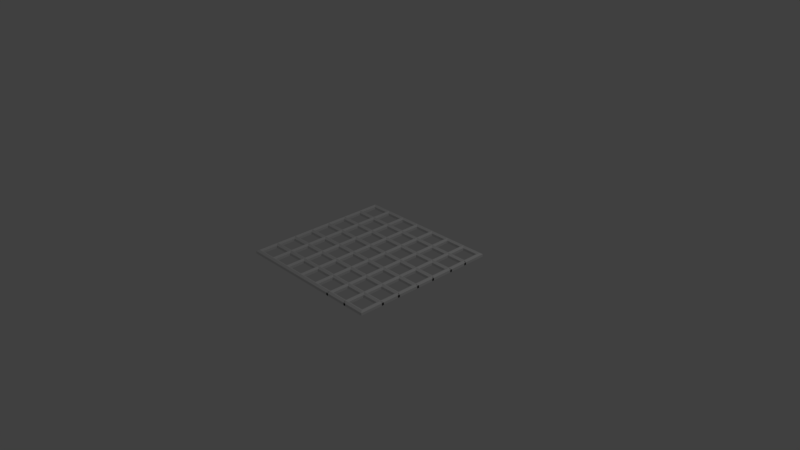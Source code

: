 # Source: grid.blend  (saved by Blender 2.79.0; exported with 4.5.12 LTS)
import bpy
from mathutils import Matrix  # noqa: F401  (used for matrix-valued properties, if any)

bpy.ops.wm.read_factory_settings(use_empty=True)
scene = bpy.context.scene
scene.name = 'Scene'

# ---- collections
col_collection_1 = bpy.data.collections.new('Collection 1'); scene.collection.children.link(col_collection_1)

# ---- world
world_world = bpy.data.worlds.new('World'); scene.world = world_world
world_world.color = (0.05088, 0.05088, 0.05088)
world_world.use_sun_shadow = False
world_world.sun_shadow_jitter_overblur = 0.0
world_world.cycles.sampling_method = 'MANUAL'

# ---- cameras
cam_camera = bpy.data.cameras.new('Camera')
cam_camera.clip_end = 100.0
cam_camera.lens = 35.0
cam_camera.sensor_width = 32.0
cam_camera.sensor_height = 18.0
cam_camera.ortho_scale = 7.314
cam_camera.dof.focus_distance = 0.0
cam_camera.dof.aperture_fstop = 128.0

# ---- lights
light_lamp = bpy.data.lights.new('Lamp', 'POINT')
light_lamp.transmission_factor = 0.0
light_lamp.cutoff_distance = 30.0
light_lamp.energy = 100.0
light_lamp.shadow_buffer_clip_start = 1.001
light_lamp.shadow_soft_size = 0.1
light_lamp.shadow_maximum_resolution = 0.006
light_lamp.use_absolute_resolution = True

# ---- meshes
me_cugrid = bpy.data.meshes.new('CUGrid')
me_cugrid.from_pydata([(-0.7143, 1.0, 0.03492), (-0.684, 1.0, 0.01746), (-0.684, 1.0, -0.01746), (-0.7445, 1.0, -0.01746), (-0.7445, 1.0, 0.01746), (-0.7143, 0.7143, 0.03492), (-0.684, 0.7445, 0.01746), (-0.684, 0.7445, -0.01746), (-0.7445, 0.684, -0.01746), (-0.7445, 0.684, 0.01746), (-0.4286, 0.7143, 0.03492), (-0.4286, 0.7445, 0.01746), (-0.4286, 0.7445, -0.01746), (-0.4286, 0.684, -0.01746), (-0.4286, 0.684, 0.01746), (-0.1429, 0.7143, 0.03492), (-0.1429, 0.7445, 0.01746), (-0.1429, 0.7445, -0.01746), (-0.1429, 0.684, -0.01746), (-0.1429, 0.684, 0.01746), (0.1429, 0.7143, 0.03492), (0.1429, 0.7445, 0.01746), (0.1429, 0.7445, -0.01746), (0.1429, 0.684, -0.01746), (0.1429, 0.684, 0.01746), (0.4286, 0.7143, 0.03492), (0.4286, 0.7445, 0.01746), (0.4286, 0.7445, -0.01746), (0.4286, 0.684, -0.01746), (0.4286, 0.684, 0.01746), (0.7143, 0.7143, 0.03492), (0.7143, 0.7445, 0.01746), (0.7143, 0.7445, -0.01746), (0.7143, 0.684, -0.01746), (0.7143, 0.684, 0.01746), (1.0, 0.7143, 0.03492), (0.9698, 0.7445, 0.01746), (0.9698, 0.7445, -0.01746), (1.03, 0.684, -0.01746), (1.03, 0.684, 0.01746), (1.0, 1.0, 0.03492), (0.9698, 0.9698, 0.01746), (0.9698, 0.9698, -0.01746), (1.03, 1.03, -0.01746), (1.03, 1.03, 0.01746), (0.7143, 1.0, 0.03492), (0.7143, 0.9698, 0.01746), (0.7143, 0.9698, -0.01746), (0.7143, 1.03, -0.01746), (0.7143, 1.03, 0.01746), (0.4286, 1.0, 0.03492), (0.4286, 0.9698, 0.01746), (0.4286, 0.9698, -0.01746), (0.4286, 1.03, -0.01746), (0.4286, 1.03, 0.01746), (0.1429, 1.0, 0.03492), (0.1429, 0.9698, 0.01746), (0.1429, 0.9698, -0.01746), (0.1429, 1.03, -0.01746), (0.1429, 1.03, 0.01746), (-0.1429, 1.0, 0.03492), (-0.1429, 0.9698, 0.01746), (-0.1429, 0.9698, -0.01746), (-0.1429, 1.03, -0.01746), (-0.1429, 1.03, 0.01746), (-0.4286, 1.0, 0.03492), (-0.4286, 0.9698, 0.01746), (-0.4286, 0.9698, -0.01746), (-0.4286, 1.03, -0.01746), (-0.4286, 1.03, 0.01746), (-0.7143, 1.0, 0.03492), (-0.7143, 0.9698, 0.01746), (-0.7143, 0.9698, -0.01746), (-0.7143, 1.03, -0.01746), (-0.7143, 1.03, 0.01746), (-1.0, 1.0, 0.03492), (-0.9698, 0.9698, 0.01746), (-0.9698, 0.9698, -0.01746), (-1.03, 1.03, -0.01746), (-1.03, 1.03, 0.01746), (-1.0, 0.7143, 0.03492), (-0.9698, 0.7445, 0.01746), (-0.9698, 0.7445, -0.01746), (-1.03, 0.684, -0.01746), (-1.03, 0.684, 0.01746), (-0.7143, 0.7143, 0.03492), (-0.684, 0.7445, 0.01746), (-0.684, 0.7445, -0.01746), (-0.7445, 0.684, -0.01746), (-0.7445, 0.684, 0.01746), (-0.7143, 0.4286, 0.03492), (-0.684, 0.4588, 0.01746), (-0.684, 0.4588, -0.01746), (-0.7445, 0.3983, -0.01746), (-0.7445, 0.3983, 0.01746), (-0.4286, 0.4286, 0.03492), (-0.3983, 0.4588, 0.01746), (-0.3983, 0.4588, -0.01746), (-0.4588, 0.3983, -0.01746), (-0.4588, 0.3983, 0.01746), (-0.4286, 0.1429, 0.03492), (-0.3983, 0.1731, 0.01746), (-0.3983, 0.1731, -0.01746), (-0.4588, 0.1126, -0.01746), (-0.4588, 0.1126, 0.01746), (-0.1429, 0.1429, 0.03492), (-0.1126, 0.1731, 0.01746), (-0.1126, 0.1731, -0.01746), (-0.1731, 0.1126, -0.01746), (-0.1731, 0.1126, 0.01746), (-0.1429, -0.1429, 0.03492), (-0.1126, -0.1126, 0.01746), (-0.1126, -0.1126, -0.01746), (-0.1731, -0.1731, -0.01746), (-0.1731, -0.1731, 0.01746), (0.1429, -0.1429, 0.03492), (0.1731, -0.1126, 0.01746), (0.1731, -0.1126, -0.01746), (0.1126, -0.1731, -0.01746), (0.1126, -0.1731, 0.01746), (0.1429, -0.4286, 0.03492), (0.1731, -0.3983, 0.01746), (0.1731, -0.3983, -0.01746), (0.1126, -0.4588, -0.01746), (0.1126, -0.4588, 0.01746), (0.4286, -0.4286, 0.03492), (0.4588, -0.3983, 0.01746), (0.4588, -0.3983, -0.01746), (0.3983, -0.4588, -0.01746), (0.3983, -0.4588, 0.01746), (0.4286, -0.7143, 0.03492), (0.4588, -0.684, 0.01746), (0.4588, -0.684, -0.01746), (0.3983, -0.7445, -0.01746), (0.3983, -0.7445, 0.01746), (0.7143, -0.7143, 0.03492), (0.7445, -0.684, 0.01746), (0.7445, -0.684, -0.01746), (0.684, -0.7445, -0.01746), (0.684, -0.7445, 0.01746), (0.7143, -1.0, 0.03492), (0.7445, -1.03, 0.01746), (0.7445, -1.03, -0.01746), (0.684, -0.9698, -0.01746), (0.684, -0.9698, 0.01746), (0.4286, -1.0, 0.03492), (0.3983, -1.03, 0.01746), (0.3983, -1.03, -0.01746), (0.4588, -0.9698, -0.01746), (0.4588, -0.9698, 0.01746), (0.4286, -0.7143, 0.03492), (0.3983, -0.7445, 0.01746), (0.3983, -0.7445, -0.01746), (0.4588, -0.684, -0.01746), (0.4588, -0.684, 0.01746), (0.1429, -0.7143, 0.03492), (0.1429, -0.7445, 0.01746), (0.1429, -0.7445, -0.01746), (0.1429, -0.684, -0.01746), (0.1429, -0.684, 0.01746), (-0.1429, -0.7143, 0.03492), (-0.1429, -0.7445, 0.01746), (-0.1429, -0.7445, -0.01746), (-0.1429, -0.684, -0.01746), (-0.1429, -0.684, 0.01746), (-0.4286, -0.7143, 0.03492), (-0.4286, -0.7445, 0.01746), (-0.4286, -0.7445, -0.01746), (-0.4286, -0.684, -0.01746), (-0.4286, -0.684, 0.01746), (-0.7143, -0.7143, 0.03492), (-0.7143, -0.7445, 0.01746), (-0.7143, -0.7445, -0.01746), (-0.7143, -0.684, -0.01746), (-0.7143, -0.684, 0.01746), (-1.0, -0.7143, 0.03492), (-0.9698, -0.7445, 0.01746), (-0.9698, -0.7445, -0.01746), (-1.03, -0.684, -0.01746), (-1.03, -0.684, 0.01746), (-1.0, -1.0, 0.03492), (-0.9698, -0.9698, 0.01746), (-0.9698, -0.9698, -0.01746), (-1.03, -1.03, -0.01746), (-1.03, -1.03, 0.01746), (-0.7143, -1.0, 0.03492), (-0.7143, -0.9698, 0.01746), (-0.7143, -0.9698, -0.01746), (-0.7143, -1.03, -0.01746), (-0.7143, -1.03, 0.01746), (-0.4286, -1.0, 0.03492), (-0.4286, -0.9698, 0.01746), (-0.4286, -0.9698, -0.01746), (-0.4286, -1.03, -0.01746), (-0.4286, -1.03, 0.01746), (-0.1429, -1.0, 0.03492), (-0.1429, -0.9698, 0.01746), (-0.1429, -0.9698, -0.01746), (-0.1429, -1.03, -0.01746), (-0.1429, -1.03, 0.01746), (0.1429, -1.0, 0.03492), (0.1429, -0.9698, 0.01746), (0.1429, -0.9698, -0.01746), (0.1429, -1.03, -0.01746), (0.1429, -1.03, 0.01746), (0.4286, -1.0, 0.03492), (0.4286, -0.9698, 0.01746), (0.4286, -0.9698, -0.01746), (0.4286, -1.03, -0.01746), (0.4286, -1.03, 0.01746), (-0.1429, 1.0, 0.03492), (-0.1126, 1.0, 0.01746), (-0.1126, 1.0, -0.01746), (-0.1731, 1.0, -0.01746), (-0.1731, 1.0, 0.01746), (-0.1429, 0.7143, 0.03492), (-0.1126, 0.7143, 0.01746), (-0.1126, 0.7143, -0.01746), (-0.1731, 0.7143, -0.01746), (-0.1731, 0.7143, 0.01746), (-0.1429, 0.4286, 0.03492), (-0.1126, 0.4286, 0.01746), (-0.1126, 0.4286, -0.01746), (-0.1731, 0.4286, -0.01746), (-0.1731, 0.4286, 0.01746), (-0.1429, 0.1429, 0.03492), (-0.1126, 0.1731, 0.01746), (-0.1126, 0.1731, -0.01746), (-0.1731, 0.1126, -0.01746), (-0.1731, 0.1126, 0.01746), (0.1429, 0.1429, 0.03492), (0.1429, 0.1731, 0.01746), (0.1429, 0.1731, -0.01746), (0.1429, 0.1126, -0.01746), (0.1429, 0.1126, 0.01746), (0.4286, 0.1429, 0.03492), (0.4286, 0.1731, 0.01746), (0.4286, 0.1731, -0.01746), (0.4286, 0.1126, -0.01746), (0.4286, 0.1126, 0.01746), (0.7143, 0.1429, 0.03492), (0.7143, 0.1731, 0.01746), (0.7143, 0.1731, -0.01746), (0.7143, 0.1126, -0.01746), (0.7143, 0.1126, 0.01746), (1.0, 0.1429, 0.03492), (0.9698, 0.1731, 0.01746), (0.9698, 0.1731, -0.01746), (1.03, 0.1126, -0.01746), (1.03, 0.1126, 0.01746), (1.0, 0.4286, 0.03492), (0.9698, 0.3983, 0.01746), (0.9698, 0.3983, -0.01746), (1.03, 0.4588, -0.01746), (1.03, 0.4588, 0.01746), (0.7143, 0.4286, 0.03492), (0.684, 0.3983, 0.01746), (0.684, 0.3983, -0.01746), (0.7445, 0.4588, -0.01746), (0.7445, 0.4588, 0.01746), (0.7143, 0.7143, 0.03492), (0.684, 0.7143, 0.01746), (0.684, 0.7143, -0.01746), (0.7445, 0.7143, -0.01746), (0.7445, 0.7143, 0.01746), (0.7143, 1.0, 0.03492), (0.684, 1.0, 0.01746), (0.684, 1.0, -0.01746), (0.7445, 1.0, -0.01746), (0.7445, 1.0, 0.01746), (-0.4286, 1.0, 0.03492), (-0.3983, 1.0, 0.01746), (-0.3983, 1.0, -0.01746), (-0.4588, 1.0, -0.01746), (-0.4588, 1.0, 0.01746), (-0.4286, 0.7143, 0.03492), (-0.3983, 0.7143, 0.01746), (-0.3983, 0.7143, -0.01746), (-0.4588, 0.7143, -0.01746), (-0.4588, 0.7143, 0.01746), (-0.4286, 0.4286, 0.03492), (-0.3983, 0.4588, 0.01746), (-0.3983, 0.4588, -0.01746), (-0.4588, 0.3983, -0.01746), (-0.4588, 0.3983, 0.01746), (-0.1429, 0.4286, 0.03492), (-0.1429, 0.4588, 0.01746), (-0.1429, 0.4588, -0.01746), (-0.1429, 0.3983, -0.01746), (-0.1429, 0.3983, 0.01746), (0.1429, 0.4286, 0.03492), (0.1429, 0.4588, 0.01746), (0.1429, 0.4588, -0.01746), (0.1429, 0.3983, -0.01746), (0.1429, 0.3983, 0.01746), (0.4286, 0.4286, 0.03492), (0.4588, 0.4588, 0.01746), (0.4588, 0.4588, -0.01746), (0.3983, 0.3983, -0.01746), (0.3983, 0.3983, 0.01746), (0.4286, 0.1429, 0.03492), (0.4588, 0.1429, 0.01746), (0.4588, 0.1429, -0.01746), (0.3983, 0.1429, -0.01746), (0.3983, 0.1429, 0.01746), (0.4286, -0.1429, 0.03492), (0.4588, -0.1429, 0.01746), (0.4588, -0.1429, -0.01746), (0.3983, -0.1429, -0.01746), (0.3983, -0.1429, 0.01746), (0.4286, -0.4286, 0.03492), (0.4588, -0.3983, 0.01746), (0.4588, -0.3983, -0.01746), (0.3983, -0.4588, -0.01746), (0.3983, -0.4588, 0.01746), (0.7143, -0.4286, 0.03492), (0.7143, -0.3983, 0.01746), (0.7143, -0.3983, -0.01746), (0.7143, -0.4588, -0.01746), (0.7143, -0.4588, 0.01746), (1.0, -0.4286, 0.03492), (0.9698, -0.3983, 0.01746), (0.9698, -0.3983, -0.01746), (1.03, -0.4588, -0.01746), (1.03, -0.4588, 0.01746), (1.0, -0.1429, 0.03492), (0.9698, -0.1731, 0.01746), (0.9698, -0.1731, -0.01746), (1.03, -0.1126, -0.01746), (1.03, -0.1126, 0.01746), (0.7143, -0.1429, 0.03492), (0.684, -0.1731, 0.01746), (0.684, -0.1731, -0.01746), (0.7445, -0.1126, -0.01746), (0.7445, -0.1126, 0.01746), (0.7143, 0.1429, 0.03492), (0.684, 0.1429, 0.01746), (0.684, 0.1429, -0.01746), (0.7445, 0.1429, -0.01746), (0.7445, 0.1429, 0.01746), (0.7143, 0.4286, 0.03492), (0.684, 0.3983, 0.01746), (0.684, 0.3983, -0.01746), (0.7445, 0.4588, -0.01746), (0.7445, 0.4588, 0.01746), (0.4286, 0.4286, 0.03492), (0.3983, 0.3983, 0.01746), (0.3983, 0.3983, -0.01746), (0.4588, 0.4588, -0.01746), (0.4588, 0.4588, 0.01746), (0.4286, 0.7143, 0.03492), (0.3983, 0.7143, 0.01746), (0.3983, 0.7143, -0.01746), (0.4588, 0.7143, -0.01746), (0.4588, 0.7143, 0.01746), (0.4286, 1.0, 0.03492), (0.3983, 1.0, 0.01746), (0.3983, 1.0, -0.01746), (0.4588, 1.0, -0.01746), (0.4588, 1.0, 0.01746), (0.7143, -1.0, 0.03492), (0.7143, -0.9698, 0.01746), (0.7143, -0.9698, -0.01746), (0.7143, -1.03, -0.01746), (0.7143, -1.03, 0.01746), (1.0, -1.0, 0.03492), (0.9698, -0.9698, 0.01746), (0.9698, -0.9698, -0.01746), (1.03, -1.03, -0.01746), (1.03, -1.03, 0.01746), (1.0, -0.7143, 0.03492), (0.9698, -0.7445, 0.01746), (0.9698, -0.7445, -0.01746), (1.03, -0.684, -0.01746), (1.03, -0.684, 0.01746), (0.7143, -0.7143, 0.03492), (0.684, -0.7445, 0.01746), (0.684, -0.7445, -0.01746), (0.7445, -0.684, -0.01746), (0.7445, -0.684, 0.01746), (0.7143, -0.4286, 0.03492), (0.684, -0.4286, 0.01746), (0.684, -0.4286, -0.01746), (0.7445, -0.4286, -0.01746), (0.7445, -0.4286, 0.01746), (0.7143, -0.1429, 0.03492), (0.684, -0.1731, 0.01746), (0.684, -0.1731, -0.01746), (0.7445, -0.1126, -0.01746), (0.7445, -0.1126, 0.01746), (0.4286, -0.1429, 0.03492), (0.4286, -0.1731, 0.01746), (0.4286, -0.1731, -0.01746), (0.4286, -0.1126, -0.01746), (0.4286, -0.1126, 0.01746), (0.1429, -0.1429, 0.03492), (0.1126, -0.1731, 0.01746), (0.1126, -0.1731, -0.01746), (0.1731, -0.1126, -0.01746), (0.1731, -0.1126, 0.01746), (0.1429, 0.1429, 0.03492), (0.1126, 0.1429, 0.01746), (0.1126, 0.1429, -0.01746), (0.1731, 0.1429, -0.01746), (0.1731, 0.1429, 0.01746), (0.1429, 0.4286, 0.03492), (0.1126, 0.4286, 0.01746), (0.1126, 0.4286, -0.01746), (0.1731, 0.4286, -0.01746), (0.1731, 0.4286, 0.01746), (0.1429, 0.7143, 0.03492), (0.1126, 0.7143, 0.01746), (0.1126, 0.7143, -0.01746), (0.1731, 0.7143, -0.01746), (0.1731, 0.7143, 0.01746), (0.1429, 1.0, 0.03492), (0.1126, 1.0, 0.01746), (0.1126, 1.0, -0.01746), (0.1731, 1.0, -0.01746), (0.1731, 1.0, 0.01746), (1.0, 0.4286, 0.03492), (0.9698, 0.4286, 0.01746), (0.9698, 0.4286, -0.01746), (1.03, 0.4286, -0.01746), (1.03, 0.4286, 0.01746), (1.0, 0.7143, 0.03492), (0.9698, 0.7143, 0.01746), (0.9698, 0.7143, -0.01746), (1.03, 0.7143, -0.01746), (1.03, 0.7143, 0.01746), (-1.0, 0.7143, 0.03492), (-0.9698, 0.7143, 0.01746), (-0.9698, 0.7143, -0.01746), (-1.03, 0.7143, -0.01746), (-1.03, 0.7143, 0.01746), (-1.0, 0.4286, 0.03492), (-0.9698, 0.4588, 0.01746), (-0.9698, 0.4588, -0.01746), (-1.03, 0.3983, -0.01746), (-1.03, 0.3983, 0.01746), (-0.7143, 0.4286, 0.03492), (-0.684, 0.4588, 0.01746), (-0.684, 0.4588, -0.01746), (-0.7445, 0.3983, -0.01746), (-0.7445, 0.3983, 0.01746), (-0.7143, 0.1429, 0.03492), (-0.684, 0.1731, 0.01746), (-0.684, 0.1731, -0.01746), (-0.7445, 0.1126, -0.01746), (-0.7445, 0.1126, 0.01746), (-0.4286, 0.1429, 0.03492), (-0.3983, 0.1731, 0.01746), (-0.3983, 0.1731, -0.01746), (-0.4588, 0.1126, -0.01746), (-0.4588, 0.1126, 0.01746), (-0.4286, -0.1429, 0.03492), (-0.3983, -0.1126, 0.01746), (-0.3983, -0.1126, -0.01746), (-0.4588, -0.1731, -0.01746), (-0.4588, -0.1731, 0.01746), (-0.1429, -0.1429, 0.03492), (-0.1126, -0.1126, 0.01746), (-0.1126, -0.1126, -0.01746), (-0.1731, -0.1731, -0.01746), (-0.1731, -0.1731, 0.01746), (-0.1429, -0.4286, 0.03492), (-0.1126, -0.3983, 0.01746), (-0.1126, -0.3983, -0.01746), (-0.1731, -0.4588, -0.01746), (-0.1731, -0.4588, 0.01746), (0.1429, -0.4286, 0.03492), (0.1731, -0.3983, 0.01746), (0.1731, -0.3983, -0.01746), (0.1126, -0.4588, -0.01746), (0.1126, -0.4588, 0.01746), (0.1429, -0.7143, 0.03492), (0.1731, -0.7143, 0.01746), (0.1731, -0.7143, -0.01746), (0.1126, -0.7143, -0.01746), (0.1126, -0.7143, 0.01746), (0.1429, -1.0, 0.03492), (0.1731, -1.0, 0.01746), (0.1731, -1.0, -0.01746), (0.1126, -1.0, -0.01746), (0.1126, -1.0, 0.01746), (-1.0, 0.4286, 0.03492), (-0.9698, 0.4286, 0.01746), (-0.9698, 0.4286, -0.01746), (-1.03, 0.4286, -0.01746), (-1.03, 0.4286, 0.01746), (-1.0, 0.1429, 0.03492), (-0.9698, 0.1731, 0.01746), (-0.9698, 0.1731, -0.01746), (-1.03, 0.1126, -0.01746), (-1.03, 0.1126, 0.01746), (-0.7143, 0.1429, 0.03492), (-0.684, 0.1731, 0.01746), (-0.684, 0.1731, -0.01746), (-0.7445, 0.1126, -0.01746), (-0.7445, 0.1126, 0.01746), (-0.7143, -0.1429, 0.03492), (-0.684, -0.1126, 0.01746), (-0.684, -0.1126, -0.01746), (-0.7445, -0.1731, -0.01746), (-0.7445, -0.1731, 0.01746), (-0.4286, -0.1429, 0.03492), (-0.3983, -0.1126, 0.01746), (-0.3983, -0.1126, -0.01746), (-0.4588, -0.1731, -0.01746), (-0.4588, -0.1731, 0.01746), (-0.4286, -0.4286, 0.03492), (-0.3983, -0.3983, 0.01746), (-0.3983, -0.3983, -0.01746), (-0.4588, -0.4588, -0.01746), (-0.4588, -0.4588, 0.01746), (-0.1429, -0.4286, 0.03492), (-0.1126, -0.3983, 0.01746), (-0.1126, -0.3983, -0.01746), (-0.1731, -0.4588, -0.01746), (-0.1731, -0.4588, 0.01746), (-0.1429, -0.7143, 0.03492), (-0.1126, -0.7143, 0.01746), (-0.1126, -0.7143, -0.01746), (-0.1731, -0.7143, -0.01746), (-0.1731, -0.7143, 0.01746), (-0.1429, -1.0, 0.03492), (-0.1126, -1.0, 0.01746), (-0.1126, -1.0, -0.01746), (-0.1731, -1.0, -0.01746), (-0.1731, -1.0, 0.01746), (1.0, -0.1429, 0.03492), (0.9698, -0.1429, 0.01746), (0.9698, -0.1429, -0.01746), (1.03, -0.1429, -0.01746), (1.03, -0.1429, 0.01746), (1.0, 0.1429, 0.03492), (0.9698, 0.1429, 0.01746), (0.9698, 0.1429, -0.01746), (1.03, 0.1429, -0.01746), (1.03, 0.1429, 0.01746), (-1.0, 0.1429, 0.03492), (-0.9698, 0.1429, 0.01746), (-0.9698, 0.1429, -0.01746), (-1.03, 0.1429, -0.01746), (-1.03, 0.1429, 0.01746), (-1.0, -0.1429, 0.03492), (-0.9698, -0.1126, 0.01746), (-0.9698, -0.1126, -0.01746), (-1.03, -0.1731, -0.01746), (-1.03, -0.1731, 0.01746), (-0.7143, -0.1429, 0.03492), (-0.684, -0.1126, 0.01746), (-0.684, -0.1126, -0.01746), (-0.7445, -0.1731, -0.01746), (-0.7445, -0.1731, 0.01746), (-0.7143, -0.4286, 0.03492), (-0.684, -0.3983, 0.01746), (-0.684, -0.3983, -0.01746), (-0.7445, -0.4588, -0.01746), (-0.7445, -0.4588, 0.01746), (-0.4286, -0.4286, 0.03492), (-0.3983, -0.3983, 0.01746), (-0.3983, -0.3983, -0.01746), (-0.4588, -0.4588, -0.01746), (-0.4588, -0.4588, 0.01746), (-0.4286, -0.7143, 0.03492), (-0.3983, -0.7143, 0.01746), (-0.3983, -0.7143, -0.01746), (-0.4588, -0.7143, -0.01746), (-0.4588, -0.7143, 0.01746), (-0.4286, -1.0, 0.03492), (-0.3983, -1.0, 0.01746), (-0.3983, -1.0, -0.01746), (-0.4588, -1.0, -0.01746), (-0.4588, -1.0, 0.01746), (-1.0, -0.1429, 0.03492), (-0.9698, -0.1429, 0.01746), (-0.9698, -0.1429, -0.01746), (-1.03, -0.1429, -0.01746), (-1.03, -0.1429, 0.01746), (-1.0, -0.4286, 0.03492), (-0.9698, -0.3983, 0.01746), (-0.9698, -0.3983, -0.01746), (-1.03, -0.4588, -0.01746), (-1.03, -0.4588, 0.01746), (-0.7143, -0.4286, 0.03492), (-0.684, -0.3983, 0.01746), (-0.684, -0.3983, -0.01746), (-0.7445, -0.4588, -0.01746), (-0.7445, -0.4588, 0.01746), (-0.7143, -0.7143, 0.03492), (-0.684, -0.7143, 0.01746), (-0.684, -0.7143, -0.01746), (-0.7445, -0.7143, -0.01746), (-0.7445, -0.7143, 0.01746), (-0.7143, -1.0, 0.03492), (-0.684, -1.0, 0.01746), (-0.684, -1.0, -0.01746), (-0.7445, -1.0, -0.01746), (-0.7445, -1.0, 0.01746), (1.0, -0.7143, 0.03492), (0.9698, -0.7143, 0.01746), (0.9698, -0.7143, -0.01746), (1.03, -0.7143, -0.01746), (1.03, -0.7143, 0.01746), (1.0, -0.4286, 0.03492), (0.9698, -0.4286, 0.01746), (0.9698, -0.4286, -0.01746), (1.03, -0.4286, -0.01746), (1.03, -0.4286, 0.01746), (-1.0, -0.4286, 0.03492), (-0.9698, -0.4286, 0.01746), (-0.9698, -0.4286, -0.01746), (-1.03, -0.4286, -0.01746), (-1.03, -0.4286, 0.01746), (-1.0, -0.7143, 0.03492), (-0.9698, -0.7143, 0.01746), (-0.9698, -0.7143, -0.01746), (-1.03, -0.7143, -0.01746), (-1.03, -0.7143, 0.01746)], [], [(0, 4, 9, 5), (1, 0, 5, 6), (2, 1, 6, 7), (4, 3, 8, 9), (5, 9, 14, 10), (6, 5, 10, 11), (7, 6, 11, 12), (9, 8, 13, 14), (10, 14, 19, 15), (11, 10, 15, 16), (12, 11, 16, 17), (14, 13, 18, 19), (15, 19, 24, 20), (16, 15, 20, 21), (17, 16, 21, 22), (19, 18, 23, 24), (20, 24, 29, 25), (21, 20, 25, 26), (22, 21, 26, 27), (24, 23, 28, 29), (25, 29, 34, 30), (26, 25, 30, 31), (27, 26, 31, 32), (29, 28, 33, 34), (30, 34, 39, 35), (31, 30, 35, 36), (32, 31, 36, 37), (34, 33, 38, 39), (35, 39, 44, 40), (36, 35, 40, 41), (37, 36, 41, 42), (39, 38, 43, 44), (40, 44, 49, 45), (41, 40, 45, 46), (42, 41, 46, 47), (44, 43, 48, 49), (45, 49, 54, 50), (46, 45, 50, 51), (47, 46, 51, 52), (49, 48, 53, 54), (50, 54, 59, 55), (51, 50, 55, 56), (52, 51, 56, 57), (54, 53, 58, 59), (55, 59, 64, 60), (56, 55, 60, 61), (57, 56, 61, 62), (59, 58, 63, 64), (60, 64, 69, 65), (61, 60, 65, 66), (62, 61, 66, 67), (64, 63, 68, 69), (65, 69, 74, 70), (66, 65, 70, 71), (67, 66, 71, 72), (69, 68, 73, 74), (70, 74, 79, 75), (71, 70, 75, 76), (72, 71, 76, 77), (74, 73, 78, 79), (75, 79, 84, 80), (76, 75, 80, 81), (77, 76, 81, 82), (79, 78, 83, 84), (80, 84, 89, 85), (81, 80, 85, 86), (82, 81, 86, 87), (84, 83, 88, 89), (85, 89, 94, 90), (86, 85, 90, 91), (87, 86, 91, 92), (89, 88, 93, 94), (90, 94, 99, 95), (91, 90, 95, 96), (92, 91, 96, 97), (94, 93, 98, 99), (95, 99, 104, 100), (96, 95, 100, 101), (97, 96, 101, 102), (99, 98, 103, 104), (100, 104, 109, 105), (101, 100, 105, 106), (102, 101, 106, 107), (104, 103, 108, 109), (105, 109, 114, 110), (106, 105, 110, 111), (107, 106, 111, 112), (109, 108, 113, 114), (110, 114, 119, 115), (111, 110, 115, 116), (112, 111, 116, 117), (114, 113, 118, 119), (115, 119, 124, 120), (116, 115, 120, 121), (117, 116, 121, 122), (119, 118, 123, 124), (120, 124, 129, 125), (121, 120, 125, 126), (122, 121, 126, 127), (124, 123, 128, 129), (125, 129, 134, 130), (126, 125, 130, 131), (127, 126, 131, 132), (129, 128, 133, 134), (130, 134, 139, 135), (131, 130, 135, 136), (132, 131, 136, 137), (134, 133, 138, 139), (135, 139, 144, 140), (136, 135, 140, 141), (137, 136, 141, 142), (139, 138, 143, 144), (140, 144, 149, 145), (141, 140, 145, 146), (142, 141, 146, 147), (144, 143, 148, 149), (145, 149, 154, 150), (146, 145, 150, 151), (147, 146, 151, 152), (149, 148, 153, 154), (150, 154, 159, 155), (151, 150, 155, 156), (152, 151, 156, 157), (154, 153, 158, 159), (155, 159, 164, 160), (156, 155, 160, 161), (157, 156, 161, 162), (159, 158, 163, 164), (160, 164, 169, 165), (161, 160, 165, 166), (162, 161, 166, 167), (164, 163, 168, 169), (165, 169, 174, 170), (166, 165, 170, 171), (167, 166, 171, 172), (169, 168, 173, 174), (170, 174, 179, 175), (171, 170, 175, 176), (172, 171, 176, 177), (174, 173, 178, 179), (175, 179, 184, 180), (176, 175, 180, 181), (177, 176, 181, 182), (179, 178, 183, 184), (180, 184, 189, 185), (181, 180, 185, 186), (182, 181, 186, 187), (184, 183, 188, 189), (185, 189, 194, 190), (186, 185, 190, 191), (187, 186, 191, 192), (189, 188, 193, 194), (190, 194, 199, 195), (191, 190, 195, 196), (192, 191, 196, 197), (194, 193, 198, 199), (195, 199, 204, 200), (196, 195, 200, 201), (197, 196, 201, 202), (199, 198, 203, 204), (200, 204, 209, 205), (201, 200, 205, 206), (202, 201, 206, 207), (204, 203, 208, 209), (210, 214, 219, 215), (211, 210, 215, 216), (212, 211, 216, 217), (214, 213, 218, 219), (215, 219, 224, 220), (216, 215, 220, 221), (217, 216, 221, 222), (219, 218, 223, 224), (220, 224, 229, 225), (221, 220, 225, 226), (222, 221, 226, 227), (224, 223, 228, 229), (225, 229, 234, 230), (226, 225, 230, 231), (227, 226, 231, 232), (229, 228, 233, 234), (230, 234, 239, 235), (231, 230, 235, 236), (232, 231, 236, 237), (234, 233, 238, 239), (235, 239, 244, 240), (236, 235, 240, 241), (237, 236, 241, 242), (239, 238, 243, 244), (240, 244, 249, 245), (241, 240, 245, 246), (242, 241, 246, 247), (244, 243, 248, 249), (245, 249, 254, 250), (246, 245, 250, 251), (247, 246, 251, 252), (249, 248, 253, 254), (250, 254, 259, 255), (251, 250, 255, 256), (252, 251, 256, 257), (254, 253, 258, 259), (255, 259, 264, 260), (256, 255, 260, 261), (257, 256, 261, 262), (259, 258, 263, 264), (260, 264, 269, 265), (261, 260, 265, 266), (262, 261, 266, 267), (264, 263, 268, 269), (270, 274, 279, 275), (271, 270, 275, 276), (272, 271, 276, 277), (274, 273, 278, 279), (275, 279, 284, 280), (276, 275, 280, 281), (277, 276, 281, 282), (279, 278, 283, 284), (280, 284, 289, 285), (281, 280, 285, 286), (282, 281, 286, 287), (284, 283, 288, 289), (285, 289, 294, 290), (286, 285, 290, 291), (287, 286, 291, 292), (289, 288, 293, 294), (290, 294, 299, 295), (291, 290, 295, 296), (292, 291, 296, 297), (294, 293, 298, 299), (295, 299, 304, 300), (296, 295, 300, 301), (297, 296, 301, 302), (299, 298, 303, 304), (300, 304, 309, 305), (301, 300, 305, 306), (302, 301, 306, 307), (304, 303, 308, 309), (305, 309, 314, 310), (306, 305, 310, 311), (307, 306, 311, 312), (309, 308, 313, 314), (310, 314, 319, 315), (311, 310, 315, 316), (312, 311, 316, 317), (314, 313, 318, 319), (315, 319, 324, 320), (316, 315, 320, 321), (317, 316, 321, 322), (319, 318, 323, 324), (320, 324, 329, 325), (321, 320, 325, 326), (322, 321, 326, 327), (324, 323, 328, 329), (325, 329, 334, 330), (326, 325, 330, 331), (327, 326, 331, 332), (329, 328, 333, 334), (330, 334, 339, 335), (331, 330, 335, 336), (332, 331, 336, 337), (334, 333, 338, 339), (335, 339, 344, 340), (336, 335, 340, 341), (337, 336, 341, 342), (339, 338, 343, 344), (340, 344, 349, 345), (341, 340, 345, 346), (342, 341, 346, 347), (344, 343, 348, 349), (345, 349, 354, 350), (346, 345, 350, 351), (347, 346, 351, 352), (349, 348, 353, 354), (350, 354, 359, 355), (351, 350, 355, 356), (352, 351, 356, 357), (354, 353, 358, 359), (360, 364, 369, 365), (361, 360, 365, 366), (362, 361, 366, 367), (364, 363, 368, 369), (365, 369, 374, 370), (366, 365, 370, 371), (367, 366, 371, 372), (369, 368, 373, 374), (370, 374, 379, 375), (371, 370, 375, 376), (372, 371, 376, 377), (374, 373, 378, 379), (375, 379, 384, 380), (376, 375, 380, 381), (377, 376, 381, 382), (379, 378, 383, 384), (380, 384, 389, 385), (381, 380, 385, 386), (382, 381, 386, 387), (384, 383, 388, 389), (385, 389, 394, 390), (386, 385, 390, 391), (387, 386, 391, 392), (389, 388, 393, 394), (390, 394, 399, 395), (391, 390, 395, 396), (392, 391, 396, 397), (394, 393, 398, 399), (395, 399, 404, 400), (396, 395, 400, 401), (397, 396, 401, 402), (399, 398, 403, 404), (400, 404, 409, 405), (401, 400, 405, 406), (402, 401, 406, 407), (404, 403, 408, 409), (405, 409, 414, 410), (406, 405, 410, 411), (407, 406, 411, 412), (409, 408, 413, 414), (410, 414, 419, 415), (411, 410, 415, 416), (412, 411, 416, 417), (414, 413, 418, 419), (420, 424, 429, 425), (421, 420, 425, 426), (422, 421, 426, 427), (424, 423, 428, 429), (430, 434, 439, 435), (431, 430, 435, 436), (432, 431, 436, 437), (434, 433, 438, 439), (435, 439, 444, 440), (436, 435, 440, 441), (437, 436, 441, 442), (439, 438, 443, 444), (440, 444, 449, 445), (441, 440, 445, 446), (442, 441, 446, 447), (444, 443, 448, 449), (445, 449, 454, 450), (446, 445, 450, 451), (447, 446, 451, 452), (449, 448, 453, 454), (450, 454, 459, 455), (451, 450, 455, 456), (452, 451, 456, 457), (454, 453, 458, 459), (455, 459, 464, 460), (456, 455, 460, 461), (457, 456, 461, 462), (459, 458, 463, 464), (460, 464, 469, 465), (461, 460, 465, 466), (462, 461, 466, 467), (464, 463, 468, 469), (465, 469, 474, 470), (466, 465, 470, 471), (467, 466, 471, 472), (469, 468, 473, 474), (470, 474, 479, 475), (471, 470, 475, 476), (472, 471, 476, 477), (474, 473, 478, 479), (475, 479, 484, 480), (476, 475, 480, 481), (477, 476, 481, 482), (479, 478, 483, 484), (485, 489, 494, 490), (486, 485, 490, 491), (487, 486, 491, 492), (489, 488, 493, 494), (490, 494, 499, 495), (491, 490, 495, 496), (492, 491, 496, 497), (494, 493, 498, 499), (495, 499, 504, 500), (496, 495, 500, 501), (497, 496, 501, 502), (499, 498, 503, 504), (500, 504, 509, 505), (501, 500, 505, 506), (502, 501, 506, 507), (504, 503, 508, 509), (505, 509, 514, 510), (506, 505, 510, 511), (507, 506, 511, 512), (509, 508, 513, 514), (510, 514, 519, 515), (511, 510, 515, 516), (512, 511, 516, 517), (514, 513, 518, 519), (515, 519, 524, 520), (516, 515, 520, 521), (517, 516, 521, 522), (519, 518, 523, 524), (520, 524, 529, 525), (521, 520, 525, 526), (522, 521, 526, 527), (524, 523, 528, 529), (530, 534, 539, 535), (531, 530, 535, 536), (532, 531, 536, 537), (534, 533, 538, 539), (540, 544, 549, 545), (541, 540, 545, 546), (542, 541, 546, 547), (544, 543, 548, 549), (545, 549, 554, 550), (546, 545, 550, 551), (547, 546, 551, 552), (549, 548, 553, 554), (550, 554, 559, 555), (551, 550, 555, 556), (552, 551, 556, 557), (554, 553, 558, 559), (555, 559, 564, 560), (556, 555, 560, 561), (557, 556, 561, 562), (559, 558, 563, 564), (560, 564, 569, 565), (561, 560, 565, 566), (562, 561, 566, 567), (564, 563, 568, 569), (565, 569, 574, 570), (566, 565, 570, 571), (567, 566, 571, 572), (569, 568, 573, 574), (575, 579, 584, 580), (576, 575, 580, 581), (577, 576, 581, 582), (579, 578, 583, 584), (580, 584, 589, 585), (581, 580, 585, 586), (582, 581, 586, 587), (584, 583, 588, 589), (585, 589, 594, 590), (586, 585, 590, 591), (587, 586, 591, 592), (589, 588, 593, 594), (590, 594, 599, 595), (591, 590, 595, 596), (592, 591, 596, 597), (594, 593, 598, 599), (600, 604, 609, 605), (601, 600, 605, 606), (602, 601, 606, 607), (604, 603, 608, 609), (610, 614, 619, 615), (611, 610, 615, 616), (612, 611, 616, 617), (614, 613, 618, 619)])
me_cugrid.use_remesh_preserve_volume = False
me_cugrid.use_remesh_preserve_attributes = False
me_cugrid.use_mirror_vertex_groups = False
me_cugrid.auto_texspace = False
me_cugrid.update()

# ---- objects
ob_grid = bpy.data.objects.new('Grid', me_cugrid)
ob_lamp = bpy.data.objects.new('Lamp', light_lamp)
ob_camera = bpy.data.objects.new('Camera', cam_camera)

# ---- transforms, parenting, visibility, modifiers, constraints
ob_grid.location = (0.0, 0.0, 0.0)
ob_grid.lineart.crease_threshold = 0.0
ob_lamp.location = (4.076, 1.005, 5.904)
ob_lamp.rotation_euler = (0.6503, 0.05522, 1.866)
ob_lamp.lock_rotations_4d = False
ob_lamp.empty_display_type = 'ARROWS'
ob_lamp.color = (0.0, 0.0, 0.0, 0.0)
ob_lamp.lineart.crease_threshold = 0.0
ob_camera.location = (7.481, -6.508, 5.344)
ob_camera.rotation_euler = (1.109, 0.0, 0.8149)
ob_camera.lock_rotations_4d = False
ob_camera.empty_display_type = 'ARROWS'
ob_camera.color = (0.0, 0.0, 0.0, 0.0)
ob_camera.display_type = 'WIRE'
ob_camera.lineart.crease_threshold = 0.0

# ---- collection membership
col_collection_1.objects.link(ob_grid)
col_collection_1.objects.link(ob_lamp)
col_collection_1.objects.link(ob_camera)

# ---- scene / render settings (as saved in the file)
scene.camera = ob_camera
scene.frame_start = 1; scene.frame_end = 250; scene.frame_set(1)
scene.render.engine = 'BLENDER_EEVEE_NEXT'
scene.render.resolution_percentage = 50
scene.render.dither_intensity = 0.0
scene.cycles.use_denoising = False
scene.cycles.samples = 128
scene.cycles.sampling_pattern = 'TABULATED_SOBOL'
scene.cycles.use_adaptive_sampling = False
scene.cycles.use_light_tree = False
scene.cycles.blur_glossy = 0.0
scene.cycles.sample_clamp_indirect = 0.0
scene.view_settings.view_transform = 'Standard'
bpy.context.view_layer.update()
